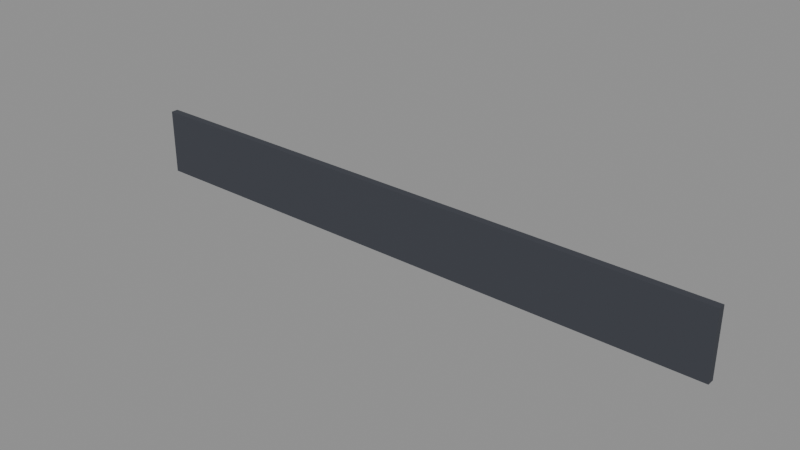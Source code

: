 # Source: rotulo_banco.blend  (saved by Blender 5.3.31; exported with 4.5.12 LTS)
import bpy
from mathutils import Matrix  # noqa: F401  (used for matrix-valued properties, if any)

bpy.ops.wm.read_factory_settings(use_empty=True)
scene = bpy.context.scene
scene.name = 'Scene'

# ---- collections
col_exportar = bpy.data.collections.new('Exportar'); scene.collection.children.link(col_exportar)
col_referencia = bpy.data.collections.new('Referencia'); scene.collection.children.link(col_referencia)
col_referencia.hide_render = True

# ---- materials (node trees are filled in below, after node groups)
mat_vs_opaco = bpy.data.materials.new('vs_opaco')

# ---- material node trees
mat_vs_opaco.use_nodes = True; mat_vs_opaco.node_tree.nodes.clear()
_N = mat_vs_opaco.node_tree.nodes; _L = mat_vs_opaco.node_tree.links
n0 = _N.new('ShaderNodeBsdfPrincipled'); n0.name = 'Principled BSDF'; n0.location = (-200, 100)
n0.inputs[2].default_value = 0.82
n0.inputs[10].default_value = 0.005
n1 = _N.new('ShaderNodeOutputMaterial'); n1.name = 'Material Output'; n1.location = (200, 100)
n2 = _N.new('ShaderNodeVertexColor'); n2.name = 'Color Attribute'; n2.location = (-500, 100)
n2.layer_name = 'Color'
_L.new(n0.outputs[0], n1.inputs[0])
_L.new(n2.outputs[0], n0.inputs[0])
n1.is_active_output = True

# ---- meshes
me_rotulobanco = bpy.data.meshes.new('RotuloBanco')
me_rotulobanco.from_pydata([(2.5, 0.03, -0.275), (-2.5, 0.03, -0.275), (-2.5, 0.03, 0.275), (2.5, 0.03, 0.275), (-2.5, -0.03, -0.275), (2.5, -0.03, -0.275), (2.5, -0.03, 0.275), (-2.5, -0.03, 0.275)], [], [(0, 1, 2, 3), (4, 5, 6, 7), (5, 0, 3, 6), (1, 4, 7, 2), (7, 6, 3, 2), (1, 0, 5, 4)])
_ca = me_rotulobanco.color_attributes.new('Color', 'FLOAT_COLOR', 'CORNER')
_ca.data.foreach_set('color', [0.04231, 0.04667, 0.05951, 1.0, 0.04231, 0.04667, 0.05951, 1.0, 0.04231, 0.04667, 0.05951, 1.0, 0.04231, 0.04667, 0.05951, 1.0, 0.04231, 0.04667, 0.05951, 1.0, 0.04231, 0.04667, 0.05951, 1.0, 0.04231, 0.04667, 0.05951, 1.0, 0.04231, 0.04667, 0.05951, 1.0, 0.04231, 0.04667, 0.05951, 1.0, 0.04231, 0.04667, 0.05951, 1.0, 0.04231, 0.04667, 0.05951, 1.0, 0.04231, 0.04667, 0.05951, 1.0, 0.04231, 0.04667, 0.05951, 1.0, 0.04231, 0.04667, 0.05951, 1.0, 0.04231, 0.04667, 0.05951, 1.0, 0.04231, 0.04667, 0.05951, 1.0, 0.04231, 0.04667, 0.05951, 1.0, 0.04231, 0.04667, 0.05951, 1.0, 0.04231, 0.04667, 0.05951, 1.0, 0.04231, 0.04667, 0.05951, 1.0, 0.04231, 0.04667, 0.05951, 1.0, 0.04231, 0.04667, 0.05951, 1.0, 0.04231, 0.04667, 0.05951, 1.0, 0.04231, 0.04667, 0.05951, 1.0])
me_rotulobanco.materials.append(mat_vs_opaco)
me_rotulobanco.update()
me_rotulobanco_original = bpy.data.meshes.new('RotuloBanco_Original')
me_rotulobanco_original.from_pydata([(2.5, 0.03, -0.275), (-2.5, 0.03, -0.275), (-2.5, 0.03, 0.275), (2.5, 0.03, 0.275), (-2.5, -0.03, -0.275), (2.5, -0.03, -0.275), (2.5, -0.03, 0.275), (-2.5, -0.03, 0.275), (2.5, -0.03, -0.275), (2.5, 0.03, -0.275), (2.5, 0.03, 0.275), (2.5, -0.03, 0.275), (-2.5, 0.03, -0.275), (-2.5, -0.03, -0.275), (-2.5, -0.03, 0.275), (-2.5, 0.03, 0.275), (-2.5, -0.03, 0.275), (2.5, -0.03, 0.275), (2.5, 0.03, 0.275), (-2.5, 0.03, 0.275), (-2.5, 0.03, -0.275), (2.5, 0.03, -0.275), (2.5, -0.03, -0.275), (-2.5, -0.03, -0.275)], [], [(0, 1, 2, 3), (4, 5, 6, 7), (8, 9, 10, 11), (12, 13, 14, 15), (16, 17, 18, 19), (20, 21, 22, 23)])
_ca = me_rotulobanco_original.color_attributes.new('Color', 'FLOAT_COLOR', 'CORNER')
_ca.data.foreach_set('color', [0.04231, 0.04667, 0.05951, 1.0, 0.04231, 0.04667, 0.05951, 1.0, 0.04231, 0.04667, 0.05951, 1.0, 0.04231, 0.04667, 0.05951, 1.0, 0.04231, 0.04667, 0.05951, 1.0, 0.04231, 0.04667, 0.05951, 1.0, 0.04231, 0.04667, 0.05951, 1.0, 0.04231, 0.04667, 0.05951, 1.0, 0.04231, 0.04667, 0.05951, 1.0, 0.04231, 0.04667, 0.05951, 1.0, 0.04231, 0.04667, 0.05951, 1.0, 0.04231, 0.04667, 0.05951, 1.0, 0.04231, 0.04667, 0.05951, 1.0, 0.04231, 0.04667, 0.05951, 1.0, 0.04231, 0.04667, 0.05951, 1.0, 0.04231, 0.04667, 0.05951, 1.0, 0.04231, 0.04667, 0.05951, 1.0, 0.04231, 0.04667, 0.05951, 1.0, 0.04231, 0.04667, 0.05951, 1.0, 0.04231, 0.04667, 0.05951, 1.0, 0.04231, 0.04667, 0.05951, 1.0, 0.04231, 0.04667, 0.05951, 1.0, 0.04231, 0.04667, 0.05951, 1.0, 0.04231, 0.04667, 0.05951, 1.0])
me_rotulobanco_original.materials.append(mat_vs_opaco)
me_rotulobanco_original.update()

# ---- objects
ob_rotulobanco = bpy.data.objects.new('RotuloBanco', me_rotulobanco)
ob_rotulobanco_original = bpy.data.objects.new('RotuloBanco_Original', me_rotulobanco_original)

# ---- transforms, parenting, visibility, modifiers, constraints
ob_rotulobanco.location = (0.0, 0.0, 0.0)
ob_rotulobanco_original.location = (0.0, 0.0, 0.0)
ob_rotulobanco_original.hide_render = True
ob_rotulobanco_original.display_type = 'WIRE'

# ---- collection membership
col_exportar.objects.link(ob_rotulobanco)
col_referencia.objects.link(ob_rotulobanco_original)

# ---- scene / render settings (as saved in the file)
scene.frame_start = 1; scene.frame_end = 250; scene.frame_set(1)
scene.render.engine = 'BLENDER_EEVEE_NEXT'
scene.render.bake_bias = 0.0
scene.render.bake_samples = 0
scene.render.compositor_device = 'GPU'
scene.eevee.use_volume_custom_range = False
scene.eevee.fast_gi_thickness_near = 0.1
scene.eevee.fast_gi_thickness_far = 0.0
scene.eevee.ray_tracing_options.screen_trace_thickness = 0.1
bpy.context.view_layer.update()

# ---- added for rendering (the .blend has no active camera and no usable light): camera, sun + grey world if the file has none
cam_auto = bpy.data.cameras.new('AutoCamera')
cam_auto.lens = 50.0
cam_auto.sensor_width = 36.0
cam_auto.clip_end = 1000.0
ob_auto_camera = bpy.data.objects.new('AutoCamera', cam_auto)
scene.collection.objects.link(ob_auto_camera)
ob_auto_camera.location = (4.65436, -5.58523, 3.72349)
ob_auto_camera.rotation_euler = (1.09748, -7.21219e-08, 0.694738)
scene.camera = ob_auto_camera
light_auto_sun = bpy.data.lights.new('AutoSun', 'SUN')
light_auto_sun.energy = 3.0
light_auto_sun.angle = 0.0523599
ob_auto_sun = bpy.data.objects.new('AutoSun', light_auto_sun)
scene.collection.objects.link(ob_auto_sun)
ob_auto_sun.rotation_euler = (0.872665, 0.174533, 0.523599)
if scene.world is None:
    world_auto = bpy.data.worlds.new('AutoWorld')
    world_auto.color = (0.3, 0.3, 0.3)
    scene.world = world_auto
bpy.context.view_layer.update()
